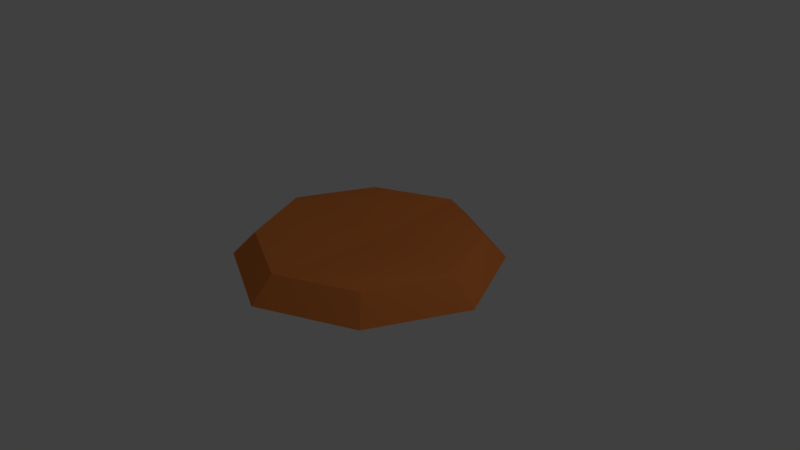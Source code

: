 # Source: jump_pad.blend  (saved by Blender 2.79.0; exported with 4.5.12 LTS)
import bpy
from mathutils import Matrix  # noqa: F401  (used for matrix-valued properties, if any)

bpy.ops.wm.read_factory_settings(use_empty=True)
scene = bpy.context.scene
scene.name = 'Scene'

# ---- collections
col_collection_1 = bpy.data.collections.new('Collection 1'); scene.collection.children.link(col_collection_1)

# ---- materials (node trees are filled in below, after node groups)
mat_material = bpy.data.materials.new('Material')
mat_material.alpha_threshold = 0.0
mat_material.use_transparent_shadow = False
mat_material.diffuse_color = (0.8, 0.2319, 0.05383, 1.0)
mat_material.roughness = 0.5
mat_material.line_color = (0.0, 0.0, 0.0, 1.0)

# ---- material node trees

# ---- world
world_world = bpy.data.worlds.new('World'); scene.world = world_world
world_world.color = (0.05088, 0.05088, 0.05088)
world_world.use_sun_shadow = False
world_world.sun_shadow_jitter_overblur = 0.0
world_world.cycles.sampling_method = 'MANUAL'

# ---- cameras
cam_camera = bpy.data.cameras.new('Camera')
cam_camera.clip_end = 100.0
cam_camera.lens = 35.0
cam_camera.sensor_width = 32.0
cam_camera.sensor_height = 18.0
cam_camera.ortho_scale = 7.314
cam_camera.dof.focus_distance = 0.0
cam_camera.dof.aperture_fstop = 128.0

# ---- lights
light_lamp = bpy.data.lights.new('Lamp', 'POINT')
light_lamp.transmission_factor = 0.0
light_lamp.cutoff_distance = 30.0
light_lamp.energy = 100.0
light_lamp.shadow_buffer_clip_start = 1.001
light_lamp.shadow_soft_size = 0.1
light_lamp.shadow_maximum_resolution = 0.006
light_lamp.use_absolute_resolution = True

# ---- meshes
me_cube = bpy.data.meshes.new('Cube')
me_cube.from_pydata([(1.208, 1.208, -0.01733), (1.208, -1.208, -0.01733), (-1.208, -1.208, -0.01733), (-1.208, 1.208, -0.01733), (1.0, 1.0, 0.2855), (1.0, -1.0, 0.2855), (-1.0, -1.0, 0.2855), (-1.0, 1.0, 0.2855), (1.772, -1.166e-07, -0.01733), (-1.772, 5.172e-07, -0.01733), (1.468, -7.733e-07, 0.2855), (-1.468, 2.764e-07, 0.2855), (3.169e-07, 1.772, -0.01733), (1.517e-11, -1.772, -0.01733), (3.638e-07, 1.468, 0.2855), (-7.733e-07, -1.468, 0.2855), (-1.192e-07, -1.788e-07, 0.1426)], [], [(16, 11, 6, 15), (8, 10, 5, 1), (13, 15, 6, 2), (9, 11, 7, 3), (14, 12, 3, 7), (2, 6, 11, 9), (0, 4, 10, 8), (14, 7, 11, 16), (4, 14, 16, 10), (4, 0, 12, 14), (1, 5, 15, 13), (10, 16, 15, 5), (13, 2, 9, 3, 12, 0, 8, 1)])
me_cube.materials.append(mat_material)
me_cube.use_remesh_preserve_volume = False
me_cube.use_remesh_preserve_attributes = False
me_cube.use_mirror_vertex_groups = False
me_cube.update()

# ---- objects
ob_cube = bpy.data.objects.new('Cube', me_cube)
ob_lamp = bpy.data.objects.new('Lamp', light_lamp)
ob_camera = bpy.data.objects.new('Camera', cam_camera)

# ---- transforms, parenting, visibility, modifiers, constraints
ob_cube.location = (0.0, 0.0, 0.0)
ob_cube.scale = (1.029, 1.029, 1.029)
ob_cube.lock_rotations_4d = False
ob_cube.empty_display_type = 'ARROWS'
ob_cube.lineart.crease_threshold = 0.0
ob_lamp.location = (4.076, 1.005, 5.904)
ob_lamp.rotation_euler = (0.6503, 0.05522, 1.866)
ob_lamp.lock_rotations_4d = False
ob_lamp.empty_display_type = 'ARROWS'
ob_lamp.color = (0.0, 0.0, 0.0, 0.0)
ob_lamp.lineart.crease_threshold = 0.0
ob_camera.location = (7.481, -6.508, 5.344)
ob_camera.rotation_euler = (1.109, 0.0, 0.8149)
ob_camera.lock_rotations_4d = False
ob_camera.empty_display_type = 'ARROWS'
ob_camera.color = (0.0, 0.0, 0.0, 0.0)
ob_camera.display_type = 'WIRE'
ob_camera.lineart.crease_threshold = 0.0

# ---- collection membership
col_collection_1.objects.link(ob_cube)
col_collection_1.objects.link(ob_lamp)
col_collection_1.objects.link(ob_camera)

# ---- scene / render settings (as saved in the file)
scene.camera = ob_camera
scene.frame_start = 1; scene.frame_end = 250; scene.frame_set(1)
scene.render.engine = 'BLENDER_EEVEE_NEXT'
scene.render.resolution_percentage = 50
scene.render.dither_intensity = 0.0
scene.cycles.use_denoising = False
scene.cycles.samples = 128
scene.cycles.sampling_pattern = 'TABULATED_SOBOL'
scene.cycles.use_adaptive_sampling = False
scene.cycles.use_light_tree = False
scene.cycles.blur_glossy = 0.0
scene.cycles.sample_clamp_indirect = 0.0
scene.view_settings.view_transform = 'Standard'
bpy.context.view_layer.update()
